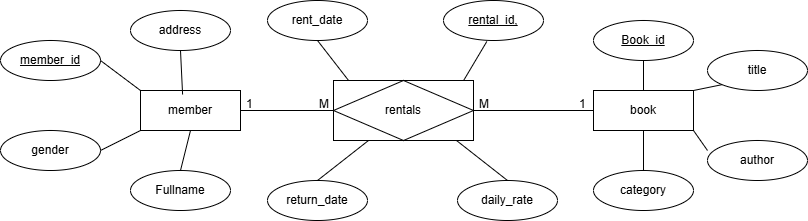

The diagram above was exported from draw.io. Its source (the exported page's mxGraphModel, read from the mxfile embedded in the PNG):
<mxGraphModel dx="860" dy="473" grid="1" gridSize="10" guides="1" tooltips="1" connect="1" arrows="1" fold="1" page="1" pageScale="1" pageWidth="827" pageHeight="1169" math="0" shadow="0">
  <root>
    <mxCell id="0" />
    <mxCell id="1" parent="0" />
    <mxCell id="oLRbPZrAtZw2aBZKBIZu-7" parent="1" style="shape=associativeEntity;whiteSpace=wrap;html=1;align=center;" value="rentals" vertex="1">
      <mxGeometry height="60" width="140" x="346" y="350" as="geometry" />
    </mxCell>
    <mxCell id="oLRbPZrAtZw2aBZKBIZu-12" parent="1" style="whiteSpace=wrap;html=1;align=center;" value="member" vertex="1">
      <mxGeometry height="40" width="100" x="153" y="360" as="geometry" />
    </mxCell>
    <mxCell id="oLRbPZrAtZw2aBZKBIZu-13" parent="1" style="whiteSpace=wrap;html=1;align=center;" value="book" vertex="1">
      <mxGeometry height="40" width="100" x="606" y="360" as="geometry" />
    </mxCell>
    <mxCell id="oLRbPZrAtZw2aBZKBIZu-16" edge="1" parent="1" source="oLRbPZrAtZw2aBZKBIZu-12" style="endArrow=none;html=1;rounded=0;exitX=1;exitY=0.5;exitDx=0;exitDy=0;entryX=0;entryY=0.5;entryDx=0;entryDy=0;" target="oLRbPZrAtZw2aBZKBIZu-7" value="">
      <mxGeometry relative="1" as="geometry">
        <mxPoint x="306" y="450" as="sourcePoint" />
        <mxPoint x="466" y="450" as="targetPoint" />
      </mxGeometry>
    </mxCell>
    <mxCell id="oLRbPZrAtZw2aBZKBIZu-17" edge="1" parent="1" source="oLRbPZrAtZw2aBZKBIZu-7" style="endArrow=none;html=1;rounded=0;exitX=1;exitY=0.5;exitDx=0;exitDy=0;entryX=0;entryY=0.5;entryDx=0;entryDy=0;" target="oLRbPZrAtZw2aBZKBIZu-13" value="">
      <mxGeometry relative="1" as="geometry">
        <mxPoint x="586" y="490" as="sourcePoint" />
        <mxPoint x="746" y="490" as="targetPoint" />
      </mxGeometry>
    </mxCell>
    <mxCell id="oLRbPZrAtZw2aBZKBIZu-20" parent="1" style="text;strokeColor=none;fillColor=none;spacingLeft=4;spacingRight=4;overflow=hidden;rotatable=0;points=[[0,0.5],[1,0.5]];portConstraint=eastwest;fontSize=12;whiteSpace=wrap;html=1;" value="1" vertex="1">
      <mxGeometry height="30" width="40" x="253" y="360" as="geometry" />
    </mxCell>
    <mxCell id="oLRbPZrAtZw2aBZKBIZu-21" parent="1" style="text;strokeColor=none;fillColor=none;spacingLeft=4;spacingRight=4;overflow=hidden;rotatable=0;points=[[0,0.5],[1,0.5]];portConstraint=eastwest;fontSize=12;whiteSpace=wrap;html=1;" value="M" vertex="1">
      <mxGeometry height="30" width="40" x="326" y="360" as="geometry" />
    </mxCell>
    <mxCell id="oLRbPZrAtZw2aBZKBIZu-22" parent="1" style="text;strokeColor=none;fillColor=none;spacingLeft=4;spacingRight=4;overflow=hidden;rotatable=0;points=[[0,0.5],[1,0.5]];portConstraint=eastwest;fontSize=12;whiteSpace=wrap;html=1;" value="M" vertex="1">
      <mxGeometry height="30" width="40" x="486" y="360" as="geometry" />
    </mxCell>
    <mxCell id="oLRbPZrAtZw2aBZKBIZu-23" parent="1" style="text;strokeColor=none;fillColor=none;spacingLeft=4;spacingRight=4;overflow=hidden;rotatable=0;points=[[0,0.5],[1,0.5]];portConstraint=eastwest;fontSize=12;whiteSpace=wrap;html=1;" value="1" vertex="1">
      <mxGeometry height="30" width="40" x="586" y="360" as="geometry" />
    </mxCell>
    <mxCell id="oLRbPZrAtZw2aBZKBIZu-24" parent="1" style="ellipse;whiteSpace=wrap;html=1;align=center;fontStyle=4;" value="member_id" vertex="1">
      <mxGeometry height="40" width="100" x="13" y="310" as="geometry" />
    </mxCell>
    <mxCell id="oLRbPZrAtZw2aBZKBIZu-25" parent="1" style="ellipse;whiteSpace=wrap;html=1;align=center;" value="Fullname" vertex="1">
      <mxGeometry height="40" width="100" x="143" y="440" as="geometry" />
    </mxCell>
    <mxCell id="oLRbPZrAtZw2aBZKBIZu-27" parent="1" style="ellipse;whiteSpace=wrap;html=1;align=center;" value="gender" vertex="1">
      <mxGeometry height="40" width="100" x="13" y="400" as="geometry" />
    </mxCell>
    <mxCell id="oLRbPZrAtZw2aBZKBIZu-28" parent="1" style="ellipse;whiteSpace=wrap;html=1;align=center;" value="address" vertex="1">
      <mxGeometry height="40" width="100" x="143" y="280" as="geometry" />
    </mxCell>
    <mxCell id="oLRbPZrAtZw2aBZKBIZu-29" parent="1" style="ellipse;whiteSpace=wrap;html=1;align=center;fontStyle=4;" value="Book_id" vertex="1">
      <mxGeometry height="40" width="100" x="606" y="290" as="geometry" />
    </mxCell>
    <mxCell id="oLRbPZrAtZw2aBZKBIZu-30" parent="1" style="ellipse;whiteSpace=wrap;html=1;align=center;" value="title" vertex="1">
      <mxGeometry height="40" width="100" x="720" y="320" as="geometry" />
    </mxCell>
    <mxCell id="oLRbPZrAtZw2aBZKBIZu-31" parent="1" style="ellipse;whiteSpace=wrap;html=1;align=center;" value="author" vertex="1">
      <mxGeometry height="40" width="100" x="720" y="410" as="geometry" />
    </mxCell>
    <mxCell id="oLRbPZrAtZw2aBZKBIZu-32" parent="1" style="ellipse;whiteSpace=wrap;html=1;align=center;" value="category" vertex="1">
      <mxGeometry height="40" width="100" x="606" y="440" as="geometry" />
    </mxCell>
    <mxCell id="oLRbPZrAtZw2aBZKBIZu-34" parent="1" style="ellipse;whiteSpace=wrap;html=1;align=center;fontStyle=4;" value="rental_id," vertex="1">
      <mxGeometry height="40" width="100" x="456" y="270" as="geometry" />
    </mxCell>
    <mxCell id="oLRbPZrAtZw2aBZKBIZu-36" edge="1" parent="1" source="oLRbPZrAtZw2aBZKBIZu-28" style="endArrow=none;html=1;rounded=0;exitX=0.5;exitY=1;exitDx=0;exitDy=0;entryX=0.421;entryY=0.1;entryDx=0;entryDy=0;entryPerimeter=0;" target="oLRbPZrAtZw2aBZKBIZu-12" value="">
      <mxGeometry relative="1" as="geometry">
        <mxPoint x="280" y="330" as="sourcePoint" />
        <mxPoint x="440" y="330" as="targetPoint" />
      </mxGeometry>
    </mxCell>
    <mxCell id="oLRbPZrAtZw2aBZKBIZu-37" edge="1" parent="1" source="oLRbPZrAtZw2aBZKBIZu-24" style="endArrow=none;html=1;rounded=0;exitX=1;exitY=0.5;exitDx=0;exitDy=0;entryX=0;entryY=0;entryDx=0;entryDy=0;" target="oLRbPZrAtZw2aBZKBIZu-12" value="">
      <mxGeometry relative="1" as="geometry">
        <mxPoint x="260" y="220" as="sourcePoint" />
        <mxPoint x="420" y="220" as="targetPoint" />
      </mxGeometry>
    </mxCell>
    <mxCell id="oLRbPZrAtZw2aBZKBIZu-40" edge="1" parent="1" source="oLRbPZrAtZw2aBZKBIZu-27" style="endArrow=none;html=1;rounded=0;exitX=1;exitY=0.5;exitDx=0;exitDy=0;entryX=0;entryY=1;entryDx=0;entryDy=0;" target="oLRbPZrAtZw2aBZKBIZu-12" value="">
      <mxGeometry relative="1" as="geometry">
        <mxPoint x="80" y="380" as="sourcePoint" />
        <mxPoint x="240" y="380" as="targetPoint" />
      </mxGeometry>
    </mxCell>
    <mxCell id="oLRbPZrAtZw2aBZKBIZu-41" edge="1" parent="1" source="oLRbPZrAtZw2aBZKBIZu-25" style="endArrow=none;html=1;rounded=0;exitX=0.5;exitY=0;exitDx=0;exitDy=0;entryX=0.5;entryY=1;entryDx=0;entryDy=0;" target="oLRbPZrAtZw2aBZKBIZu-12" value="">
      <mxGeometry relative="1" as="geometry">
        <mxPoint x="220" y="420" as="sourcePoint" />
        <mxPoint x="380" y="420" as="targetPoint" />
      </mxGeometry>
    </mxCell>
    <mxCell id="oLRbPZrAtZw2aBZKBIZu-42" edge="1" parent="1" source="oLRbPZrAtZw2aBZKBIZu-13" style="endArrow=none;html=1;rounded=0;exitX=0.5;exitY=0;exitDx=0;exitDy=0;entryX=0.5;entryY=1;entryDx=0;entryDy=0;" target="oLRbPZrAtZw2aBZKBIZu-29" value="">
      <mxGeometry relative="1" as="geometry">
        <mxPoint x="570" y="310" as="sourcePoint" />
        <mxPoint x="730" y="310" as="targetPoint" />
      </mxGeometry>
    </mxCell>
    <mxCell id="oLRbPZrAtZw2aBZKBIZu-43" edge="1" parent="1" source="oLRbPZrAtZw2aBZKBIZu-13" style="endArrow=none;html=1;rounded=0;entryX=0;entryY=1;entryDx=0;entryDy=0;exitX=1;exitY=0;exitDx=0;exitDy=0;" target="oLRbPZrAtZw2aBZKBIZu-30" value="">
      <mxGeometry relative="1" as="geometry">
        <mxPoint x="580" y="450" as="sourcePoint" />
        <mxPoint x="740" y="450" as="targetPoint" />
      </mxGeometry>
    </mxCell>
    <mxCell id="oLRbPZrAtZw2aBZKBIZu-44" edge="1" parent="1" source="oLRbPZrAtZw2aBZKBIZu-13" style="endArrow=none;html=1;rounded=0;exitX=1;exitY=1;exitDx=0;exitDy=0;entryX=0;entryY=0.25;entryDx=0;entryDy=0;entryPerimeter=0;" target="oLRbPZrAtZw2aBZKBIZu-31" value="">
      <mxGeometry relative="1" as="geometry">
        <mxPoint x="640" y="490" as="sourcePoint" />
        <mxPoint x="800" y="490" as="targetPoint" />
      </mxGeometry>
    </mxCell>
    <mxCell id="oLRbPZrAtZw2aBZKBIZu-45" edge="1" parent="1" source="oLRbPZrAtZw2aBZKBIZu-13" style="endArrow=none;html=1;rounded=0;exitX=0.5;exitY=1;exitDx=0;exitDy=0;entryX=0.5;entryY=0;entryDx=0;entryDy=0;" target="oLRbPZrAtZw2aBZKBIZu-32" value="">
      <mxGeometry relative="1" as="geometry">
        <mxPoint x="560" y="490" as="sourcePoint" />
        <mxPoint x="720" y="490" as="targetPoint" />
      </mxGeometry>
    </mxCell>
    <mxCell id="oLRbPZrAtZw2aBZKBIZu-46" parent="1" style="ellipse;whiteSpace=wrap;html=1;align=center;" value="rent_date" vertex="1">
      <mxGeometry height="40" width="100" x="280" y="270" as="geometry" />
    </mxCell>
    <mxCell id="oLRbPZrAtZw2aBZKBIZu-47" parent="1" style="ellipse;whiteSpace=wrap;html=1;align=center;" value="return_date" vertex="1">
      <mxGeometry height="40" width="100" x="280" y="450" as="geometry" />
    </mxCell>
    <mxCell id="oLRbPZrAtZw2aBZKBIZu-48" parent="1" style="ellipse;whiteSpace=wrap;html=1;align=center;" value="daily_rate" vertex="1">
      <mxGeometry height="40" width="100" x="470" y="450" as="geometry" />
    </mxCell>
    <mxCell id="oLRbPZrAtZw2aBZKBIZu-49" edge="1" parent="1" source="oLRbPZrAtZw2aBZKBIZu-46" style="endArrow=none;html=1;rounded=0;exitX=0.5;exitY=1;exitDx=0;exitDy=0;entryX=0.107;entryY=-0.002;entryDx=0;entryDy=0;entryPerimeter=0;" target="oLRbPZrAtZw2aBZKBIZu-7" value="">
      <mxGeometry relative="1" as="geometry">
        <mxPoint x="370" y="360" as="sourcePoint" />
        <mxPoint x="530" y="360" as="targetPoint" />
      </mxGeometry>
    </mxCell>
    <mxCell id="oLRbPZrAtZw2aBZKBIZu-50" edge="1" parent="1" source="oLRbPZrAtZw2aBZKBIZu-34" style="endArrow=none;html=1;rounded=0;exitX=0.433;exitY=1.026;exitDx=0;exitDy=0;exitPerimeter=0;entryX=0.93;entryY=-0.002;entryDx=0;entryDy=0;entryPerimeter=0;" target="oLRbPZrAtZw2aBZKBIZu-7" value="">
      <mxGeometry relative="1" as="geometry">
        <mxPoint x="330" y="340" as="sourcePoint" />
        <mxPoint x="490" y="340" as="targetPoint" />
      </mxGeometry>
    </mxCell>
    <mxCell id="oLRbPZrAtZw2aBZKBIZu-51" edge="1" parent="1" source="oLRbPZrAtZw2aBZKBIZu-47" style="endArrow=none;html=1;rounded=0;exitX=0.5;exitY=0;exitDx=0;exitDy=0;entryX=0.25;entryY=1;entryDx=0;entryDy=0;" target="oLRbPZrAtZw2aBZKBIZu-7" value="">
      <mxGeometry relative="1" as="geometry">
        <mxPoint x="330" y="340" as="sourcePoint" />
        <mxPoint x="490" y="340" as="targetPoint" />
      </mxGeometry>
    </mxCell>
    <mxCell id="oLRbPZrAtZw2aBZKBIZu-52" edge="1" parent="1" source="oLRbPZrAtZw2aBZKBIZu-48" style="endArrow=none;html=1;rounded=0;exitX=0.5;exitY=0;exitDx=0;exitDy=0;" value="">
      <mxGeometry relative="1" as="geometry">
        <mxPoint x="330" y="340" as="sourcePoint" />
        <mxPoint x="469" y="410" as="targetPoint" />
      </mxGeometry>
    </mxCell>
  </root>
</mxGraphModel>